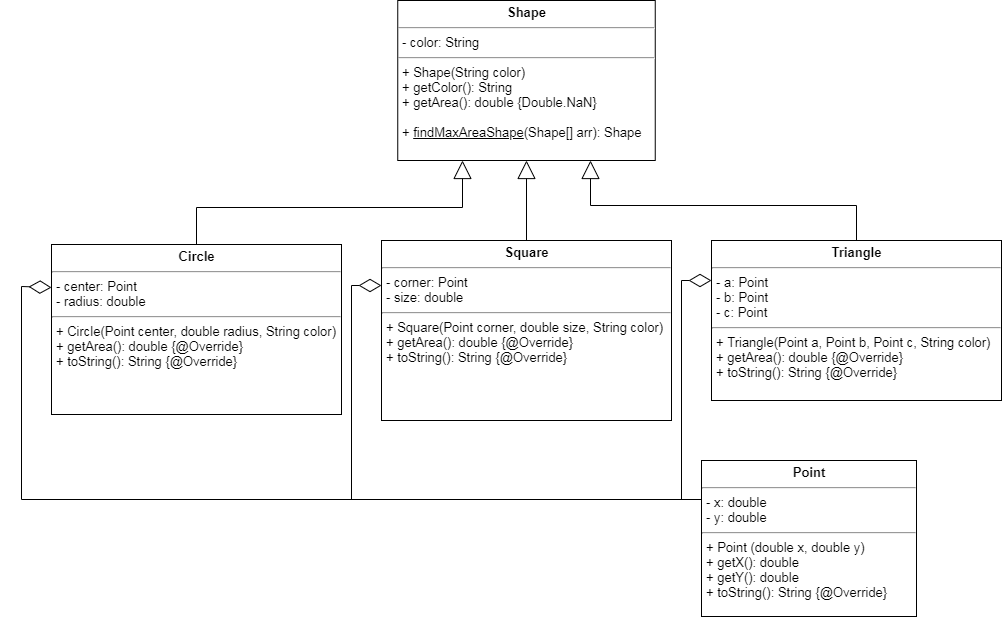

The diagram above was exported from draw.io. Its source (the exported page's mxGraphModel, read from the mxfile embedded in the PNG):
<mxGraphModel dx="1814" dy="632" grid="1" gridSize="10" guides="1" tooltips="1" connect="1" arrows="1" fold="1" page="1" pageScale="1" pageWidth="850" pageHeight="1100" math="0" shadow="0">
  <root>
    <mxCell id="zE0iKpjXTsv_4q-_Mno4-0" />
    <mxCell id="zE0iKpjXTsv_4q-_Mno4-1" parent="zE0iKpjXTsv_4q-_Mno4-0" />
    <mxCell id="zE0iKpjXTsv_4q-_Mno4-3" value="&lt;p style=&quot;margin: 4px 0px 0px ; text-align: center ; font-size: 13px&quot;&gt;&lt;b style=&quot;font-size: 13px&quot;&gt;Shape&lt;/b&gt;&lt;/p&gt;&lt;hr style=&quot;font-size: 13px&quot;&gt;&lt;p style=&quot;margin: 0px 0px 0px 4px ; font-size: 13px&quot;&gt;- color: String&lt;/p&gt;&lt;hr style=&quot;font-size: 13px&quot;&gt;&lt;p style=&quot;margin: 0px 0px 0px 4px ; font-size: 13px&quot;&gt;&lt;span&gt;+ Shape(String color)&lt;/span&gt;&lt;/p&gt;&lt;p style=&quot;margin: 0px 0px 0px 4px ; font-size: 13px&quot;&gt;+ getColor(): String&lt;/p&gt;&lt;p style=&quot;margin: 0px 0px 0px 4px ; font-size: 13px&quot;&gt;+ getArea(): double {Double.NaN}&lt;/p&gt;&lt;p style=&quot;margin: 0px 0px 0px 4px ; font-size: 13px&quot;&gt;&lt;br&gt;&lt;/p&gt;&lt;p style=&quot;margin: 0px 0px 0px 4px ; font-size: 13px&quot;&gt;+ &lt;u&gt;findMaxAreaShape&lt;/u&gt;(Shape[] arr): Shape&lt;/p&gt;&lt;p style=&quot;margin: 0px 0px 0px 4px ; font-size: 13px&quot;&gt;&lt;br style=&quot;font-size: 13px&quot;&gt;&lt;/p&gt;" style="verticalAlign=top;align=left;overflow=fill;fontSize=13;fontFamily=Helvetica;html=1;strokeWidth=1;" vertex="1" parent="zE0iKpjXTsv_4q-_Mno4-1">
      <mxGeometry x="316.25" y="70" width="257.5" height="160" as="geometry" />
    </mxCell>
    <mxCell id="zE0iKpjXTsv_4q-_Mno4-20" style="edgeStyle=orthogonalEdgeStyle;rounded=0;orthogonalLoop=1;jettySize=auto;html=1;exitX=0.5;exitY=0;exitDx=0;exitDy=0;entryX=0.25;entryY=1;entryDx=0;entryDy=0;endArrow=block;endFill=0;endSize=16;strokeWidth=1;fontSize=13;" edge="1" parent="zE0iKpjXTsv_4q-_Mno4-1" source="zE0iKpjXTsv_4q-_Mno4-5" target="zE0iKpjXTsv_4q-_Mno4-3">
      <mxGeometry relative="1" as="geometry" />
    </mxCell>
    <mxCell id="zE0iKpjXTsv_4q-_Mno4-5" value="&lt;p style=&quot;margin: 4px 0px 0px ; text-align: center ; font-size: 13px&quot;&gt;&lt;b style=&quot;font-size: 13px&quot;&gt;Circle&lt;/b&gt;&lt;/p&gt;&lt;hr style=&quot;font-size: 13px&quot;&gt;&lt;p style=&quot;margin: 0px 0px 0px 4px ; font-size: 13px&quot;&gt;&lt;span&gt;- center: Point&lt;/span&gt;&lt;br&gt;&lt;/p&gt;&lt;p style=&quot;margin: 0px 0px 0px 4px ; font-size: 13px&quot;&gt;- radius: double&lt;/p&gt;&lt;hr style=&quot;font-size: 13px&quot;&gt;&lt;p style=&quot;margin: 0px 0px 0px 4px ; font-size: 13px&quot;&gt;+ Circle(Point center, double radius, String color)&lt;/p&gt;&lt;p style=&quot;margin: 0px 0px 0px 4px ; font-size: 13px&quot;&gt;+ getArea(): double {@Override}&lt;/p&gt;&lt;p style=&quot;margin: 0px 0px 0px 4px ; font-size: 13px&quot;&gt;+ toString(): String {@Override}&lt;/p&gt;" style="verticalAlign=top;align=left;overflow=fill;fontSize=13;fontFamily=Helvetica;html=1;strokeWidth=1;" vertex="1" parent="zE0iKpjXTsv_4q-_Mno4-1">
      <mxGeometry x="-30" y="314" width="290" height="170" as="geometry" />
    </mxCell>
    <mxCell id="zE0iKpjXTsv_4q-_Mno4-21" style="edgeStyle=orthogonalEdgeStyle;rounded=0;orthogonalLoop=1;jettySize=auto;html=1;exitX=0.5;exitY=0;exitDx=0;exitDy=0;entryX=0.5;entryY=1;entryDx=0;entryDy=0;endArrow=block;endFill=0;endSize=16;strokeWidth=1;fontSize=13;" edge="1" parent="zE0iKpjXTsv_4q-_Mno4-1" source="zE0iKpjXTsv_4q-_Mno4-7" target="zE0iKpjXTsv_4q-_Mno4-3">
      <mxGeometry relative="1" as="geometry" />
    </mxCell>
    <mxCell id="zE0iKpjXTsv_4q-_Mno4-7" value="&lt;p style=&quot;margin: 4px 0px 0px ; text-align: center ; font-size: 13px&quot;&gt;&lt;b style=&quot;font-size: 13px&quot;&gt;Square&lt;/b&gt;&lt;/p&gt;&lt;hr style=&quot;font-size: 13px&quot;&gt;&lt;p style=&quot;margin: 0px 0px 0px 4px ; font-size: 13px&quot;&gt;- corner: Point&lt;/p&gt;&lt;p style=&quot;margin: 0px 0px 0px 4px ; font-size: 13px&quot;&gt;- size: double&lt;/p&gt;&lt;hr style=&quot;font-size: 13px&quot;&gt;&lt;p style=&quot;margin: 0px 0px 0px 4px ; font-size: 13px&quot;&gt;+ Square(Point corner, double size, String color)&lt;/p&gt;&lt;p style=&quot;margin: 0px 0px 0px 4px ; font-size: 13px&quot;&gt;+ getArea(): double {@Override}&lt;/p&gt;&lt;p style=&quot;margin: 0px 0px 0px 4px ; font-size: 13px&quot;&gt;+ toString(): String {@Override}&lt;/p&gt;" style="verticalAlign=top;align=left;overflow=fill;fontSize=13;fontFamily=Helvetica;html=1;strokeWidth=1;" vertex="1" parent="zE0iKpjXTsv_4q-_Mno4-1">
      <mxGeometry x="300" y="310" width="290" height="180" as="geometry" />
    </mxCell>
    <mxCell id="zE0iKpjXTsv_4q-_Mno4-19" style="edgeStyle=orthogonalEdgeStyle;rounded=0;orthogonalLoop=1;jettySize=auto;html=1;exitX=0.5;exitY=0;exitDx=0;exitDy=0;entryX=0.75;entryY=1;entryDx=0;entryDy=0;endArrow=block;endFill=0;endSize=16;strokeWidth=1;fontSize=13;" edge="1" parent="zE0iKpjXTsv_4q-_Mno4-1" source="zE0iKpjXTsv_4q-_Mno4-9" target="zE0iKpjXTsv_4q-_Mno4-3">
      <mxGeometry relative="1" as="geometry" />
    </mxCell>
    <mxCell id="zE0iKpjXTsv_4q-_Mno4-9" value="&lt;p style=&quot;margin: 4px 0px 0px ; text-align: center ; font-size: 13px&quot;&gt;&lt;b style=&quot;font-size: 13px&quot;&gt;Triangle&lt;/b&gt;&lt;/p&gt;&lt;hr style=&quot;font-size: 13px&quot;&gt;&lt;p style=&quot;margin: 0px 0px 0px 4px ; font-size: 13px&quot;&gt;- a: Point&lt;/p&gt;&lt;p style=&quot;margin: 0px 0px 0px 4px ; font-size: 13px&quot;&gt;- b: Point&lt;/p&gt;&lt;p style=&quot;margin: 0px 0px 0px 4px ; font-size: 13px&quot;&gt;- c: Point&lt;/p&gt;&lt;hr style=&quot;font-size: 13px&quot;&gt;&lt;p style=&quot;margin: 0px 0px 0px 4px ; font-size: 13px&quot;&gt;&lt;span style=&quot;font-size: 13px&quot;&gt;+ Triangle(Point a, Point b, Point c, String color)&lt;/span&gt;&lt;/p&gt;&lt;p style=&quot;margin: 0px 0px 0px 4px ; font-size: 13px&quot;&gt;&lt;span style=&quot;font-size: 13px&quot;&gt;+ getArea(): double {@Override}&lt;/span&gt;&lt;br style=&quot;font-size: 13px&quot;&gt;&lt;/p&gt;&lt;p style=&quot;margin: 0px 0px 0px 4px ; font-size: 13px&quot;&gt;+ toString(): String {@Override}&lt;/p&gt;" style="verticalAlign=top;align=left;overflow=fill;fontSize=13;fontFamily=Helvetica;html=1;strokeWidth=1;" vertex="1" parent="zE0iKpjXTsv_4q-_Mno4-1">
      <mxGeometry x="630" y="310" width="290" height="160" as="geometry" />
    </mxCell>
    <mxCell id="zE0iKpjXTsv_4q-_Mno4-10" style="edgeStyle=orthogonalEdgeStyle;rounded=0;orthogonalLoop=1;jettySize=auto;html=1;exitX=0;exitY=0.25;exitDx=0;exitDy=0;entryX=0;entryY=0.25;entryDx=0;entryDy=0;startSize=6;endArrow=diamondThin;endFill=0;endSize=20;strokeColor=#000000;strokeWidth=1;fontColor=#B3B3B3;fontSize=13;" edge="1" source="zE0iKpjXTsv_4q-_Mno4-13" target="zE0iKpjXTsv_4q-_Mno4-5" parent="zE0iKpjXTsv_4q-_Mno4-1">
      <mxGeometry relative="1" as="geometry">
        <Array as="points">
          <mxPoint x="-60" y="569" />
          <mxPoint x="-60" y="356" />
        </Array>
      </mxGeometry>
    </mxCell>
    <mxCell id="zE0iKpjXTsv_4q-_Mno4-11" style="edgeStyle=orthogonalEdgeStyle;rounded=0;orthogonalLoop=1;jettySize=auto;html=1;exitX=0;exitY=0.25;exitDx=0;exitDy=0;entryX=0;entryY=0.25;entryDx=0;entryDy=0;startSize=6;endArrow=diamondThin;endFill=0;endSize=20;strokeColor=#000000;strokeWidth=1;fontColor=#B3B3B3;fontSize=13;" edge="1" source="zE0iKpjXTsv_4q-_Mno4-13" target="zE0iKpjXTsv_4q-_Mno4-9" parent="zE0iKpjXTsv_4q-_Mno4-1">
      <mxGeometry relative="1" as="geometry">
        <Array as="points">
          <mxPoint x="600" y="569" />
          <mxPoint x="600" y="350" />
        </Array>
      </mxGeometry>
    </mxCell>
    <mxCell id="zE0iKpjXTsv_4q-_Mno4-12" style="edgeStyle=orthogonalEdgeStyle;rounded=0;orthogonalLoop=1;jettySize=auto;html=1;exitX=0;exitY=0.25;exitDx=0;exitDy=0;entryX=0;entryY=0.25;entryDx=0;entryDy=0;startSize=6;endArrow=diamondThin;endFill=0;endSize=20;strokeColor=#000000;strokeWidth=1;fontColor=#B3B3B3;fontSize=13;" edge="1" source="zE0iKpjXTsv_4q-_Mno4-13" target="zE0iKpjXTsv_4q-_Mno4-7" parent="zE0iKpjXTsv_4q-_Mno4-1">
      <mxGeometry relative="1" as="geometry">
        <Array as="points">
          <mxPoint x="270" y="569" />
          <mxPoint x="270" y="355" />
        </Array>
      </mxGeometry>
    </mxCell>
    <mxCell id="zE0iKpjXTsv_4q-_Mno4-13" value="&lt;p style=&quot;margin: 4px 0px 0px ; text-align: center ; font-size: 13px&quot;&gt;&lt;b style=&quot;font-size: 13px&quot;&gt;Point&lt;/b&gt;&lt;/p&gt;&lt;hr style=&quot;font-size: 13px&quot;&gt;&lt;p style=&quot;margin: 0px 0px 0px 4px ; font-size: 13px&quot;&gt;- x: double&lt;/p&gt;&lt;p style=&quot;margin: 0px 0px 0px 4px ; font-size: 13px&quot;&gt;- y: double&lt;/p&gt;&lt;hr style=&quot;font-size: 13px&quot;&gt;&lt;p style=&quot;margin: 0px 0px 0px 4px ; font-size: 13px&quot;&gt;+ Point (double x, double y)&lt;/p&gt;&lt;p style=&quot;margin: 0px 0px 0px 4px ; font-size: 13px&quot;&gt;+ getX(): double&lt;/p&gt;&lt;p style=&quot;margin: 0px 0px 0px 4px ; font-size: 13px&quot;&gt;+ getY(): double&lt;/p&gt;&lt;p style=&quot;margin: 0px 0px 0px 4px ; font-size: 13px&quot;&gt;&lt;span style=&quot;font-size: 13px&quot;&gt;+ toString(): String {@Override}&lt;/span&gt;&lt;br style=&quot;font-size: 13px&quot;&gt;&lt;/p&gt;" style="verticalAlign=top;align=left;overflow=fill;fontSize=13;fontFamily=Helvetica;html=1;strokeWidth=1;" vertex="1" parent="zE0iKpjXTsv_4q-_Mno4-1">
      <mxGeometry x="620" y="530" width="215" height="156" as="geometry" />
    </mxCell>
  </root>
</mxGraphModel>